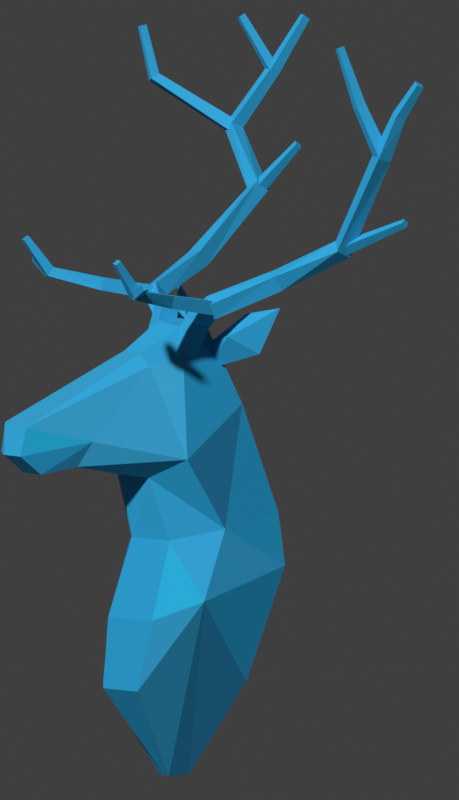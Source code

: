 # Source: reindeer.blend  (saved by Blender 5.3.31; exported with 4.5.12 LTS)
import bpy
from mathutils import Matrix  # noqa: F401  (used for matrix-valued properties, if any)

bpy.ops.wm.read_factory_settings(use_empty=True)
scene = bpy.context.scene
scene.name = 'Vaadin Reindeer'

# ---- materials (node trees are filled in below, after node groups)
mat_vaadin_24aae1_008 = bpy.data.materials.new('Vaadin 24AAE1.008')
mat_vaadin_24aae1_008.diffuse_color = (0.01764, 0.402, 0.7529, 1.0)
mat_vaadin_27a4d7_008 = bpy.data.materials.new('Vaadin 27A4D7.008')
mat_vaadin_27a4d7_008.diffuse_color = (0.02029, 0.3712, 0.6795, 1.0)
mat_vaadin_149bcf_008 = bpy.data.materials.new('Vaadin 149BCF.008')
mat_vaadin_149bcf_008.diffuse_color = (0.006995, 0.3278, 0.624, 1.0)
mat_vaadin_127cab_008 = bpy.data.materials.new('Vaadin 127CAB.008')
mat_vaadin_127cab_008.diffuse_color = (0.006049, 0.2016, 0.4072, 1.0)
mat_vaadin_10b7e8_008 = bpy.data.materials.new('Vaadin 10B7E8.008')
mat_vaadin_10b7e8_008.diffuse_color = (0.005182, 0.4735, 0.807, 1.0)
mat_vaadin_2ca5d6_008 = bpy.data.materials.new('Vaadin 2CA5D6.008')
mat_vaadin_2ca5d6_008.diffuse_color = (0.02519, 0.3763, 0.6724, 1.0)
mat_vaadin_24aae1 = bpy.data.materials.new('Vaadin 24AAE1')
mat_vaadin_24aae1.diffuse_color = (0.01764, 0.402, 0.7529, 1.0)

# ---- material node trees
mat_vaadin_24aae1_008.use_nodes = True; mat_vaadin_24aae1_008.node_tree.nodes.clear()
_N = mat_vaadin_24aae1_008.node_tree.nodes; _L = mat_vaadin_24aae1_008.node_tree.links
n0 = _N.new('ShaderNodeBsdfPrincipled'); n0.name = 'Principled BSDF'; n0.location = (-200, 100)
n0.inputs[0].default_value = (0.01764, 0.402, 0.7529, 1.0)
n0.inputs[2].default_value = 0.82
n0.inputs[10].default_value = 0.005
n1 = _N.new('ShaderNodeOutputMaterial'); n1.name = 'Material Output'; n1.location = (200, 100)
_L.new(n0.outputs[0], n1.inputs[0])
n1.is_active_output = True
mat_vaadin_27a4d7_008.use_nodes = True; mat_vaadin_27a4d7_008.node_tree.nodes.clear()
_N = mat_vaadin_27a4d7_008.node_tree.nodes; _L = mat_vaadin_27a4d7_008.node_tree.links
n0 = _N.new('ShaderNodeBsdfPrincipled'); n0.name = 'Principled BSDF'; n0.location = (-200, 100)
n0.inputs[0].default_value = (0.02029, 0.3712, 0.6795, 1.0)
n0.inputs[2].default_value = 0.82
n0.inputs[10].default_value = 0.005
n1 = _N.new('ShaderNodeOutputMaterial'); n1.name = 'Material Output'; n1.location = (200, 100)
_L.new(n0.outputs[0], n1.inputs[0])
n1.is_active_output = True
mat_vaadin_149bcf_008.use_nodes = True; mat_vaadin_149bcf_008.node_tree.nodes.clear()
_N = mat_vaadin_149bcf_008.node_tree.nodes; _L = mat_vaadin_149bcf_008.node_tree.links
n0 = _N.new('ShaderNodeBsdfPrincipled'); n0.name = 'Principled BSDF'; n0.location = (-200, 100)
n0.inputs[0].default_value = (0.006995, 0.3278, 0.624, 1.0)
n0.inputs[2].default_value = 0.82
n0.inputs[10].default_value = 0.005
n1 = _N.new('ShaderNodeOutputMaterial'); n1.name = 'Material Output'; n1.location = (200, 100)
_L.new(n0.outputs[0], n1.inputs[0])
n1.is_active_output = True
mat_vaadin_127cab_008.use_nodes = True; mat_vaadin_127cab_008.node_tree.nodes.clear()
_N = mat_vaadin_127cab_008.node_tree.nodes; _L = mat_vaadin_127cab_008.node_tree.links
n0 = _N.new('ShaderNodeBsdfPrincipled'); n0.name = 'Principled BSDF'; n0.location = (-200, 100)
n0.inputs[0].default_value = (0.006049, 0.2016, 0.4072, 1.0)
n0.inputs[2].default_value = 0.82
n0.inputs[10].default_value = 0.005
n1 = _N.new('ShaderNodeOutputMaterial'); n1.name = 'Material Output'; n1.location = (200, 100)
_L.new(n0.outputs[0], n1.inputs[0])
n1.is_active_output = True
mat_vaadin_10b7e8_008.use_nodes = True; mat_vaadin_10b7e8_008.node_tree.nodes.clear()
_N = mat_vaadin_10b7e8_008.node_tree.nodes; _L = mat_vaadin_10b7e8_008.node_tree.links
n0 = _N.new('ShaderNodeBsdfPrincipled'); n0.name = 'Principled BSDF'; n0.location = (-200, 100)
n0.inputs[0].default_value = (0.005182, 0.4735, 0.807, 1.0)
n0.inputs[2].default_value = 0.82
n0.inputs[10].default_value = 0.005
n1 = _N.new('ShaderNodeOutputMaterial'); n1.name = 'Material Output'; n1.location = (200, 100)
_L.new(n0.outputs[0], n1.inputs[0])
n1.is_active_output = True
mat_vaadin_2ca5d6_008.use_nodes = True; mat_vaadin_2ca5d6_008.node_tree.nodes.clear()
_N = mat_vaadin_2ca5d6_008.node_tree.nodes; _L = mat_vaadin_2ca5d6_008.node_tree.links
n0 = _N.new('ShaderNodeBsdfPrincipled'); n0.name = 'Principled BSDF'; n0.location = (-200, 100)
n0.inputs[0].default_value = (0.02519, 0.3763, 0.6724, 1.0)
n0.inputs[2].default_value = 0.82
n0.inputs[10].default_value = 0.005
n1 = _N.new('ShaderNodeOutputMaterial'); n1.name = 'Material Output'; n1.location = (200, 100)
_L.new(n0.outputs[0], n1.inputs[0])
n1.is_active_output = True
mat_vaadin_24aae1.use_nodes = True; mat_vaadin_24aae1.node_tree.nodes.clear()
_N = mat_vaadin_24aae1.node_tree.nodes; _L = mat_vaadin_24aae1.node_tree.links
n0 = _N.new('ShaderNodeBsdfPrincipled'); n0.name = 'Principled BSDF'; n0.location = (-200, 100)
n0.inputs[0].default_value = (0.01764, 0.402, 0.7529, 1.0)
n0.inputs[2].default_value = 0.82
n0.inputs[10].default_value = 0.005
n1 = _N.new('ShaderNodeOutputMaterial'); n1.name = 'Material Output'; n1.location = (200, 100)
_L.new(n0.outputs[0], n1.inputs[0])
n1.is_active_output = True

# ---- world
world_vaadin_dark_backdrop = bpy.data.worlds.new('Vaadin dark backdrop'); scene.world = world_vaadin_dark_backdrop
world_vaadin_dark_backdrop.use_nodes = True; world_vaadin_dark_backdrop.node_tree.nodes.clear()
_N = world_vaadin_dark_backdrop.node_tree.nodes; _L = world_vaadin_dark_backdrop.node_tree.links
n0 = _N.new('ShaderNodeBackground'); n0.name = 'Background'; n0.location = (-200, 100)
n0.inputs[0].default_value = (0.05, 0.05, 0.05, 1.0)
n1 = _N.new('ShaderNodeOutputWorld'); n1.name = 'World Output'; n1.location = (200, 100)
_L.new(n0.outputs[0], n1.inputs[0])
n1.is_active_output = True
world_vaadin_dark_backdrop.color = (0.0, 0.0, 0.0)

# ---- cameras
cam_artwork_fit_orthographic_003 = bpy.data.cameras.new('Artwork Fit Orthographic.003')
cam_artwork_fit_orthographic_003.type = 'ORTHO'
cam_artwork_fit_orthographic_003.ortho_scale = 11.9
cam_animation_overview_orthographic_v05 = bpy.data.cameras.new('Animation Overview Orthographic v05')
cam_animation_overview_orthographic_v05.type = 'ORTHO'
cam_animation_overview_orthographic_v05.ortho_scale = 13.2

# ---- meshes
me_v18_steeper_eye_facets_and_tapered_rear_crown = bpy.data.meshes.new('V18 steeper eye facets and tapered rear crown')
me_v18_steeper_eye_facets_and_tapered_rear_crown.from_pydata([(0.43, 0.45, 6.816), (0.2385, -0.5665, 6.415), (0.35, -2.5, 5.441), (0.32, -2.58, 5.003), (0.35, -2.25, 4.716), (0.46, -1.7, 4.816), (0.54, -0.5592, 4.591), (0.62, -0.2501, 3.64), (0.7, -0.582, 2.464), (0.58, -0.765, 1.4), (0.15, -0.032, 0.0336), (0.15, 0.3, 0.0336), (0.66, 1.005, 1.456), (0.87, 1.545, 3.192), (0.76, 1.487, 3.976), (0.6323, 0.95, 5.628), (0.91, -0.1, 4.879), (0.94, 0.5146, 3.808), (1.0, 0.134, 2.744), (0.57, -1.5, 5.191), (0.3892, -0.4639, 6.245), (-0.43, 0.45, 6.816), (-0.2385, -0.5665, 6.415), (-0.35, -2.5, 5.441), (-0.32, -2.58, 5.003), (-0.35, -2.25, 4.716), (-0.46, -1.7, 4.816), (-0.54, -0.5592, 4.591), (-0.62, -0.2501, 3.64), (-0.7, -0.582, 2.464), (-0.58, -0.765, 1.4), (-0.15, -0.032, 0.0336), (-0.15, 0.3, 0.0336), (-0.66, 1.005, 1.456), (-0.87, 1.545, 3.192), (-0.76, 1.487, 3.976), (-0.6323, 0.95, 5.628), (-0.91, -0.1, 4.879), (-0.94, 0.5146, 3.808), (-1.0, 0.134, 2.744), (-0.57, -1.5, 5.191), (-0.3892, -0.4639, 6.245), (0.0, 0.45, 6.816), (0.0, -2.7, 5.003), (0.0, -2.37, 4.716), (0.0, -1.82, 4.816), (0.0, -0.7579, 4.591), (0.0, -0.5706, 3.64), (0.0, -0.9616, 2.464), (0.0, -1.045, 1.4), (0.0, -0.032, 0.0336), (0.0, 0.3, 0.0336), (0.0, 1.105, 1.456), (0.0, 1.645, 3.192), (0.0, 1.593, 3.976), (0.0, 1.07, 5.628), (0.3939, 0.054, 6.802), (-0.3939, 0.054, 6.802), (0.562, 0.00332, 6.433), (-0.562, 0.00332, 6.433)], [], [(2, 3, 19), (3, 4, 19), (4, 5, 19), (5, 6, 16), (5, 16, 19), (19, 16, 20), (6, 7, 17), (6, 17, 16), (16, 17, 15), (15, 17, 14), (14, 17, 13), (7, 18, 17), (7, 8, 18), (8, 9, 18), (9, 10, 18), (10, 11, 18), (11, 12, 18), (12, 13, 18), (13, 17, 18), (40, 24, 23), (40, 25, 24), (40, 26, 25), (37, 27, 26), (40, 37, 26), (41, 37, 40), (38, 28, 27), (37, 38, 27), (36, 38, 37), (35, 38, 36), (34, 38, 35), (38, 39, 28), (39, 29, 28), (39, 30, 29), (39, 31, 30), (39, 32, 31), (39, 33, 32), (39, 34, 33), (39, 38, 34), (3, 44, 4), (3, 43, 44), (24, 44, 43), (24, 25, 44), (4, 45, 5), (4, 44, 45), (25, 45, 44), (25, 26, 45), (5, 46, 6), (5, 45, 46), (26, 46, 45), (26, 27, 46), (6, 47, 7), (6, 46, 47), (27, 47, 46), (27, 28, 47), (7, 48, 8), (7, 47, 48), (28, 48, 47), (28, 29, 48), (8, 49, 9), (8, 48, 49), (29, 49, 48), (29, 30, 49), (9, 50, 10), (9, 49, 50), (30, 50, 49), (30, 31, 50), (10, 51, 11), (10, 50, 51), (31, 51, 50), (31, 32, 51), (11, 52, 12), (11, 51, 52), (32, 52, 51), (32, 33, 52), (12, 53, 13), (12, 52, 53), (33, 53, 52), (33, 34, 53), (13, 54, 14), (13, 53, 54), (34, 54, 53), (34, 35, 54), (14, 55, 15), (14, 54, 55), (35, 55, 54), (35, 36, 55), (15, 42, 0), (15, 55, 42), (36, 42, 55), (36, 21, 42), (0, 56, 58), (59, 57, 21), (58, 20, 16), (37, 41, 59), (20, 2, 19), (40, 23, 41), (0, 42, 21, 57, 56), (56, 57, 22, 1), (56, 1, 20, 58), (57, 59, 41, 22), (1, 22, 23, 2), (1, 2, 20), (22, 41, 23), (2, 43, 3), (2, 23, 43), (23, 24, 43), (58, 16, 15, 0), (59, 21, 36, 37)])
me_v18_steeper_eye_facets_and_tapered_rear_crown.polygons.foreach_set('material_index', [4, 2, 3, 2, 5, 5, 0, 2, 3, 2, 2, 0, 4, 1, 1, 3, 3, 2, 1, 4, 2, 3, 2, 5, 5, 0, 2, 3, 2, 2, 0, 4, 1, 1, 3, 3, 2, 1, 0, 0, 0, 0, 0, 0, 0, 0, 0, 0, 0, 0, 0, 0, 0, 0, 2, 2, 2, 2, 2, 2, 2, 2, 2, 2, 2, 2, 2, 2, 2, 2, 2, 2, 2, 2, 2, 2, 2, 2, 0, 0, 0, 0, 0, 0, 0, 0, 0, 0, 0, 0, 0, 0, 5, 5, 5, 5, 0, 0, 2, 2, 5, 0, 0, 0, 0, 0, 2, 2])
me_v18_steeper_eye_facets_and_tapered_rear_crown.materials.append(mat_vaadin_24aae1_008)
me_v18_steeper_eye_facets_and_tapered_rear_crown.materials.append(mat_vaadin_27a4d7_008)
me_v18_steeper_eye_facets_and_tapered_rear_crown.materials.append(mat_vaadin_149bcf_008)
me_v18_steeper_eye_facets_and_tapered_rear_crown.materials.append(mat_vaadin_127cab_008)
me_v18_steeper_eye_facets_and_tapered_rear_crown.materials.append(mat_vaadin_10b7e8_008)
me_v18_steeper_eye_facets_and_tapered_rear_crown.materials.append(mat_vaadin_2ca5d6_008)
me_v18_steeper_eye_facets_and_tapered_rear_crown.update()
me_ear_l_013 = bpy.data.meshes.new('Ear.L.013')
me_ear_l_013.from_pydata([(-0.2, 0.51, 6.096), (-0.23, 0.5, 6.446), (-1.25, 0.93, 6.446), (-1.7, 1.05, 7.184), (-1.05, 0.81, 7.034), (-0.9, 0.58, 6.684), (-0.9, 1.05, 6.684)], [], [(6, 1, 0), (1, 5, 0), (5, 2, 0), (2, 6, 0), (2, 3, 6), (3, 4, 6), (4, 1, 6), (4, 5, 1), (4, 3, 5), (3, 2, 5)])
me_ear_l_013.materials.append(mat_vaadin_24aae1)
me_ear_l_013.update()
me_ear_r_013 = bpy.data.meshes.new('Ear.R.013')
me_ear_r_013.from_pydata([(0.2, 0.51, 6.096), (0.23, 0.5, 6.446), (1.25, 0.93, 6.446), (1.7, 1.05, 7.184), (1.05, 0.81, 7.034), (0.9, 0.58, 6.684), (0.9, 1.05, 6.684)], [], [(5, 1, 0), (1, 6, 0), (6, 2, 0), (2, 5, 0), (2, 3, 5), (3, 4, 5), (4, 1, 5), (4, 6, 1), (4, 3, 6), (3, 2, 6)])
me_ear_r_013.materials.append(mat_vaadin_24aae1)
me_ear_r_013.update()
me_antler_l_013 = bpy.data.meshes.new('Antler.L.013')
me_antler_l_013.from_pydata([(-0.1074, 0.1062, 6.031), (-2.956, 2.644, 9.31), (-1.413, -1.168, 7.562), (-0.4526, 0.06815, 5.936), (-2.997, 2.794, 10.94), (-1.483, 2.98, 9.099), (-3.091, 2.808, 10.91), (-2.956, 2.53, 9.158), (-1.569, 3.004, 9.136), (-3.091, 2.717, 10.86), (-2.997, 2.703, 10.89), (-1.467, -1.272, 7.41), (-1.569, 2.924, 9.189), (-3.545, 1.644, 10.04), (-1.483, 2.9, 9.152), (-0.4526, -0.2662, 6.069), (-0.1074, -0.2281, 6.164), (-3.68, 1.675, 9.985), (-3.68, 1.543, 9.914), (-1.832, -1.224, 7.709), (-3.545, 1.512, 9.972), (-0.4495, 0.4305, 6.975), (-3.788, 1.556, 10.75), (-1.868, -1.204, 7.625), (-3.884, 1.559, 10.72), (-1.039, -0.5274, 7.406), (-3.884, 1.46, 10.71), (-1.868, -1.296, 7.603), (-0.6705, 0.3834, 6.803), (-3.788, 1.457, 10.74), (-1.832, -1.316, 7.687), (-1.221, -0.47, 7.393), (-0.6705, 0.1095, 6.877), (-1.221, -0.5126, 7.206), (-0.4495, 0.1566, 7.049), (-1.039, -0.57, 7.219), (-0.855, 0.4431, 7.118), (-1.363, -1.192, 7.564), (-1.517, -1.155, 7.538), (-1.045, 0.3069, 6.983), (-1.517, -1.248, 7.408), (-1.363, -1.285, 7.434), (-0.855, 0.2531, 7.309), (-1.482, -1.544, 8.039), (-1.231, 1.303, 7.461), (-1.578, -1.537, 8.028), (-1.469, 1.222, 7.416), (-1.578, -1.616, 7.973), (-1.469, 1.097, 7.639), (-1.482, -1.623, 7.984), (-1.231, 1.178, 7.684), (-1.858, 2.635, 8.448), (-2.046, 2.555, 8.329), (-2.046, 2.359, 8.461), (-1.858, 2.44, 8.581), (-2.778, 2.659, 9.258), (-2.974, 2.63, 9.189), (-2.778, 2.465, 9.339), (-2.649, 3.193, 10.05), (-2.808, 3.202, 10.06), (-2.649, 3.061, 10.14), (-2.636, 3.694, 10.84), (-2.75, 3.696, 10.85), (-2.75, 3.601, 10.91), (-2.636, 3.599, 10.91), (-0.9187, 0.1144, 7.074), (-0.9169, 0.2087, 7.265), (-0.8604, 0.2279, 7.262), (-0.8725, 0.1409, 7.094), (-0.8739, 0.1294, 7.071), (-0.9079, 0.118, 7.074), (-0.8763, 0.2225, 7.263), (-1.077, 0.1913, 7.21), (-1.065, 0.2614, 7.255), (-1.045, 0.2422, 7.048), (-1.053, 0.2757, 7.041), (-1.053, 0.2747, 7.043), (-1.472, -1.259, 7.415), (-1.467, -1.253, 7.414), (-1.465, -1.261, 7.417), (-1.525, -1.214, 7.594), (-1.519, -1.17, 7.552), (-1.519, -1.172, 7.56), (-1.524, -1.201, 7.597), (-1.452, -1.28, 7.443), (-1.508, -1.265, 7.431), (-1.52, -1.267, 7.437), (-1.522, -1.279, 7.456), (-1.469, -1.166, 7.546), (-1.418, -1.166, 7.551), (-1.415, -1.179, 7.555), (-1.496, -1.146, 7.462), (-1.492, -1.144, 7.452), (-1.517, -1.22, 7.446), (-1.517, -1.163, 7.526), (-1.413, -1.183, 7.559), (-1.531, -1.305, 7.575), (-1.529, -1.299, 7.55), (-1.529, -1.279, 7.58), (-1.52, -1.263, 7.438), (-2.934, 2.433, 9.234), (-2.832, 2.457, 9.319), (-2.802, 2.441, 9.225), (-2.803, 2.442, 9.227), (-2.95, 2.527, 9.396), (-2.832, 2.519, 9.403), (-2.903, 2.504, 9.177), (-2.974, 2.545, 9.224), (-2.956, 2.563, 9.201), (-2.955, 2.644, 9.31), (-2.955, 2.643, 9.309), (-2.956, 2.64, 9.304), (-1.993, 2.615, 8.489), (-1.948, 2.638, 8.527), (-1.962, 2.638, 8.54), (-1.849, 2.458, 8.539), (-1.844, 2.452, 8.529), (-1.844, 2.459, 8.524), (-1.858, 2.602, 8.471), (-1.849, 2.589, 8.451), (-1.844, 2.583, 8.441), (-1.858, 2.472, 8.559), (-1.962, 2.515, 8.622), (-1.962, 2.526, 8.615), (-2.816, 3.05, 10.11), (-2.816, 3.052, 10.1), (-2.808, 3.128, 10.11), (-2.815, 3.059, 10.1), (-2.814, 3.046, 10.12), (-2.813, 3.046, 10.12), (-2.807, 3.045, 10.12), (-2.801, 3.144, 10.23), (-2.805, 3.196, 10.13), (-2.804, 3.19, 10.14), (-2.786, 3.138, 10.25), (-2.801, 3.138, 10.25), (-2.671, 3.045, 10.11), (-2.672, 3.047, 10.12), (-2.677, 3.063, 10.14), (-2.702, 3.138, 10.25)], [], [(16, 3, 0), (61, 63, 64), (0, 28, 21), (3, 32, 28), (16, 32, 15), (0, 34, 16), (28, 36, 21), (32, 39, 28), (70, 65, 32, 42, 66, 71, 67, 68, 69), (42, 34, 36), (36, 46, 44), (48, 46, 39), (73, 66, 42, 48, 72), (42, 36, 50), (51, 44, 52), (53, 52, 46), (50, 53, 48), (50, 44, 54), (113, 51, 52, 55, 114, 112), (56, 52, 53), (102, 100, 53, 57, 101, 103), (55, 57, 54), (59, 58, 55), (59, 56, 124, 125, 127, 126), (105, 101, 57, 130, 129, 128, 104), (57, 55, 60), (59, 61, 58), (133, 131, 62, 59, 126, 132), (63, 135, 134, 64), (60, 61, 64), (16, 15, 3), (61, 62, 63), (0, 3, 28), (3, 15, 32), (16, 34, 32), (0, 21, 34), (36, 28, 39), (74, 39, 32, 65), (42, 32, 34), (36, 34, 21), (46, 36, 39), (76, 72, 48, 39, 74, 75), (50, 48, 42), (36, 44, 50), (44, 46, 52), (46, 48, 53), (54, 53, 50), (121, 54, 44, 51, 118, 119, 120, 117, 116, 115), (55, 52, 56), (108, 107, 56, 53, 100, 106), (57, 53, 54), (123, 114, 55, 54, 121, 122), (118, 51, 113), (59, 55, 56), (111, 110, 109, 104, 128, 124, 56, 107), (130, 57, 60, 138, 137, 136), (60, 55, 58), (62, 61, 59), (62, 131, 135, 63), (138, 60, 64, 134, 139), (60, 58, 61), (45, 49, 43), (31, 25, 67, 71), (72, 76, 31, 73), (65, 70, 33, 75, 74), (69, 68, 25, 35), (31, 37, 25), (38, 31, 33), (78, 77, 40, 33, 41, 79), (35, 37, 41), (43, 37, 45), (45, 83, 80, 47), (81, 82, 38), (84, 79, 41, 47, 87), (86, 40, 77, 85), (49, 41, 37), (45, 47, 49), (73, 31, 71, 66), (75, 33, 31, 76), (69, 35, 33, 70), (25, 68, 67), (89, 90, 37, 31, 38, 88), (91, 94, 38, 33, 40, 93, 92), (33, 35, 41), (35, 25, 37), (82, 88, 38), (95, 83, 45, 37, 90), (97, 87, 47, 80, 98, 96), (99, 93, 40, 86), (94, 81, 38), (49, 47, 41), (43, 49, 37), (89, 2, 95, 90), (23, 30, 19), (89, 88, 82, 81, 94, 91, 19, 2), (23, 92, 93, 99), (11, 85, 77, 78), (87, 97, 27, 11, 84), (19, 30, 96, 98), (84, 11, 78, 79), (23, 27, 30), (92, 23, 19, 91), (86, 85, 11, 27, 23, 99), (30, 27, 97, 96), (83, 95, 2, 19, 98, 80), (1, 109, 110), (24, 29, 22), (104, 109, 1, 13, 105), (107, 108, 7, 17, 1, 111), (18, 7, 20), (13, 20, 102, 103), (13, 24, 22), (17, 26, 24), (20, 26, 18), (13, 29, 20), (108, 106, 7), (110, 111, 1), (24, 26, 29), (17, 13, 1), (17, 7, 18), (100, 102, 20, 7, 106), (101, 105, 13, 103), (13, 17, 24), (17, 18, 26), (20, 29, 26), (13, 22, 29), (8, 14, 5), (5, 120, 119, 8), (114, 123, 8, 112), (121, 115, 12, 122), (14, 116, 117, 5), (8, 12, 14), (113, 112, 8, 119, 118), (123, 122, 12, 8), (116, 14, 12, 115), (120, 5, 117), (6, 10, 4), (4, 139, 134, 135, 131, 133), (126, 127, 6, 132), (128, 129, 10, 9, 125, 124), (4, 10, 136, 137), (6, 9, 10), (132, 6, 4, 133), (6, 127, 125, 9), (130, 136, 10, 129), (138, 139, 4, 137)])
me_antler_l_013.materials.append(mat_vaadin_24aae1)
me_antler_l_013.update()
me_antler_r_006 = bpy.data.meshes.new('Antler.R.006')
me_antler_r_006.from_pydata([(0.4526, 0.06815, 5.936), (1.413, -1.168, 7.562), (0.1074, 0.1062, 6.031), (0.1074, -0.2281, 6.164), (0.4526, -0.2662, 6.069), (3.328, 2.338, 8.513), (3.272, 2.396, 8.565), (3.023, 1.816, 10.36), (2.877, 1.825, 10.33), (3.272, 2.332, 8.636), (1.467, -1.272, 7.41), (3.328, 2.274, 8.585), (2.877, 1.682, 10.28), (1.868, -1.204, 7.625), (3.023, 1.673, 10.31), (0.6705, 0.3834, 6.803), (2.849, 1.54, 11.22), (1.832, -1.224, 7.709), (2.751, 1.544, 11.2), (1.221, -0.47, 7.393), (2.751, 1.448, 11.17), (0.4495, 0.4305, 6.975), (1.832, -1.316, 7.687), (2.849, 1.444, 11.19), (1.868, -1.296, 7.603), (1.039, -0.5274, 7.406), (0.4495, 0.1566, 7.049), (1.039, -0.57, 7.219), (0.6705, 0.1095, 6.877), (1.221, -0.5126, 7.206), (1.517, -1.155, 7.538), (1.045, 0.3069, 6.983), (0.855, 0.4431, 7.118), (1.363, -1.192, 7.564), (1.363, -1.285, 7.434), (0.855, 0.2531, 7.309), (1.517, -1.248, 7.408), (1.453, 1.202, 7.401), (1.578, -1.537, 8.028), (1.247, 1.331, 7.48), (1.482, -1.544, 8.039), (1.482, -1.623, 7.984), (1.247, 1.198, 7.699), (1.453, 1.069, 7.62), (1.578, -1.616, 7.973), (2.389, 1.867, 7.975), (2.211, 1.933, 8.116), (2.211, 1.72, 8.216), (2.389, 1.653, 8.075), (3.245, 2.118, 9.502), (3.055, 2.136, 9.59), (3.245, 1.912, 9.543), (3.474, 2.246, 10.14), (3.326, 2.266, 10.2), (3.326, 2.115, 10.25), (3.474, 2.095, 10.2), (3.702, 2.435, 10.65), (3.598, 2.454, 10.69), (3.598, 2.35, 10.74), (3.702, 2.331, 10.69), (0.9187, 0.1144, 7.074), (1.045, 0.2422, 7.048), (1.077, 0.1917, 7.209), (1.053, 0.2758, 7.041), (1.053, 0.2748, 7.043), (0.8739, 0.1294, 7.071), (0.8725, 0.1409, 7.094), (0.8604, 0.2279, 7.262), (0.9169, 0.2087, 7.265), (0.9079, 0.118, 7.074), (0.8763, 0.2225, 7.263), (1.064, 0.2625, 7.255), (1.418, -1.166, 7.551), (1.469, -1.166, 7.546), (1.415, -1.179, 7.555), (1.492, -1.144, 7.452), (1.517, -1.22, 7.446), (1.517, -1.163, 7.526), (1.413, -1.183, 7.559), (1.519, -1.172, 7.56), (1.524, -1.201, 7.597), (1.531, -1.305, 7.575), (1.529, -1.299, 7.55), (1.522, -1.279, 7.456), (1.529, -1.279, 7.58), (1.52, -1.263, 7.438), (1.519, -1.17, 7.552), (1.52, -1.267, 7.437), (1.525, -1.214, 7.594), (1.467, -1.253, 7.414), (1.472, -1.259, 7.415), (1.465, -1.261, 7.417), (1.452, -1.28, 7.443), (1.508, -1.265, 7.431), (3.038, 1.926, 9.602), (3.043, 1.922, 9.575), (3.168, 1.92, 9.579), (3.055, 1.921, 9.576), (3.138, 2.033, 9.806), (3.057, 2.113, 9.599), (3.055, 2.115, 9.594), (3.163, 2.004, 9.88), (3.183, 1.98, 9.804), (3.165, 2.004, 9.88), (3.038, 1.93, 9.602), (3.054, 2.115, 9.592), (3.237, 1.921, 9.575), (3.234, 1.923, 9.584), (2.288, 1.915, 8.095), (2.293, 1.914, 8.095), (2.294, 1.915, 8.101), (2.555, 1.925, 8.309), (2.574, 1.921, 8.305), (2.442, 1.883, 8.07), (2.522, 1.933, 8.316), (2.402, 1.828, 8.019), (2.404, 1.825, 8.024), (2.462, 1.757, 8.168)], [], [(3, 0, 4), (56, 58, 59), (2, 15, 0), (2, 26, 21), (3, 28, 26), (0, 28, 4), (32, 31, 15), (21, 26, 32), (26, 28, 35), (60, 28, 31, 61), (32, 37, 31), (32, 42, 39), (42, 35, 43), (63, 61, 31, 43, 62, 64), (46, 45, 37), (39, 47, 46), (43, 47, 42), (37, 48, 43), (109, 113, 45, 46, 49, 112, 111, 114, 110, 108), (47, 50, 46), (96, 97, 95, 94, 47, 51), (51, 48, 49), (50, 52, 49), (99, 98, 53, 50, 100), (103, 102, 55, 54, 101), (51, 52, 55), (52, 57, 56), (53, 58, 57), (55, 58, 54), (52, 59, 55), (3, 2, 0), (56, 57, 58), (2, 21, 15), (2, 3, 26), (3, 4, 28), (0, 15, 28), (15, 21, 32), (26, 35, 32), (67, 70, 68, 35, 28, 60, 69, 65, 66), (28, 15, 31), (32, 39, 37), (35, 42, 32), (71, 62, 43, 35, 68), (43, 31, 37), (37, 39, 46), (39, 42, 47), (47, 43, 48), (37, 45, 48), (50, 49, 46), (105, 100, 50, 47, 94, 104), (47, 48, 51), (112, 49, 48, 45, 113, 115, 116, 117), (50, 53, 52), (53, 98, 101, 54), (106, 96, 51, 55, 102, 107), (51, 49, 52), (52, 53, 57), (53, 54, 58), (55, 59, 58), (52, 56, 59), (40, 44, 38), (68, 70, 19, 71), (25, 67, 66), (69, 29, 27, 65), (19, 29, 63, 64), (72, 73, 30, 19, 33, 74), (27, 33, 25), (29, 34, 27), (75, 76, 36, 29, 30, 77), (78, 74, 33, 38, 80), (30, 73, 79), (40, 33, 41), (41, 34, 44), (77, 30, 86), (36, 76, 85, 87), (84, 88, 44, 83, 82, 81), (40, 41, 44), (25, 19, 70, 67), (25, 66, 65, 27), (61, 63, 29, 69, 60), (19, 64, 62, 71), (19, 25, 33), (27, 34, 33), (89, 91, 34, 29, 36, 90), (30, 29, 19), (40, 38, 33), (41, 33, 34), (36, 87, 93, 90), (92, 83, 44, 34, 91), (86, 30, 79), (38, 44, 88, 80), (89, 10, 92, 91), (13, 22, 24), (79, 73, 72, 1, 13, 75, 77, 86), (80, 88, 84, 17, 1, 78), (24, 22, 81, 82), (87, 85, 13, 24, 10, 93), (78, 1, 72, 74), (13, 17, 22), (17, 13, 1), (81, 22, 17, 84), (83, 92, 10, 24, 82), (76, 75, 13, 85), (90, 93, 10, 89), (16, 20, 23), (101, 98, 99, 7, 103), (8, 105, 104), (95, 97, 14, 12), (7, 14, 106, 107), (7, 18, 16), (8, 20, 18), (14, 20, 12), (7, 23, 14), (16, 18, 20), (105, 8, 7, 99, 100), (95, 12, 8, 104, 94), (96, 106, 14, 97), (102, 103, 7, 107), (7, 8, 18), (8, 12, 20), (14, 23, 20), (7, 16, 23), (5, 9, 11), (113, 109, 5, 115), (110, 9, 6, 108), (9, 114, 111, 11), (116, 11, 117), (5, 6, 9), (109, 108, 6, 5), (114, 9, 110), (11, 111, 112, 117), (115, 5, 11, 116)])
me_antler_r_006.materials.append(mat_vaadin_24aae1)
me_antler_r_006.update()
arm_vaadinskeleton = bpy.data.armatures.new('VaadinSkeleton')  # bones are not reproduced

# ---- objects
ob_reindeer_headneck = bpy.data.objects.new('Reindeer.HeadNeck', me_v18_steeper_eye_facets_and_tapered_rear_crown)
ob_reindeer_ear_l = bpy.data.objects.new('Reindeer.Ear.L', me_ear_l_013)
ob_reindeer_ear_r = bpy.data.objects.new('Reindeer.Ear.R', me_ear_r_013)
ob_reindeer_antler_l = bpy.data.objects.new('Reindeer.Antler.L', me_antler_l_013)
ob_reindeer_antler_r = bpy.data.objects.new('Reindeer.Antler.R', me_antler_r_006)
ob_reindeer_rig = bpy.data.objects.new('Reindeer.Rig', arm_vaadinskeleton)
ob_camera_logo = bpy.data.objects.new('Camera.Logo', cam_artwork_fit_orthographic_003)
ob_camera_overview = bpy.data.objects.new('Camera.Overview', cam_animation_overview_orthographic_v05)

# ---- transforms, parenting, visibility, modifiers, constraints
ob_reindeer_headneck.parent = ob_reindeer_rig
ob_reindeer_headneck.location = (0.0, 0.0, 0.0)
_vg = ob_reindeer_headneck.vertex_groups.new(name='Head')
for _i, _w in zip([0, 1, 2, 3, 4, 5, 6, 7, 8, 9, 10, 11, 12, 13, 14, 15, 16, 17, 18, 19, 20, 21, 22, 23, 24, 25, 26, 27, 28, 29, 30, 31, 32, 33, 34, 35, 36, 37, 38, 39, 40, 41, 42, 43, 44, 45, 46, 47, 48, 49, 50, 51, 52, 53, 54, 55, 56, 57, 58, 59], [1.0, 1.0, 1.0, 1.0, 0.9778, 1.0, 0.9037, 0.1111, 0.0, 0.0, 0.0, 0.0, 0.0, 0.0, 0.3333, 1.0, 1.0, 0.2222, 0.0, 1.0, 1.0, 1.0, 1.0, 1.0, 1.0, 0.9778, 1.0, 0.9037, 0.1111, 0.0, 0.0, 0.0, 0.0, 0.0, 0.0, 0.3333, 1.0, 1.0, 0.2222, 0.0, 1.0, 1.0, 1.0, 1.0, 0.9778, 1.0, 0.9037, 0.1111, 0.0, 0.0, 0.0, 0.0, 0.0, 0.0, 0.3333, 1.0, 1.0, 1.0, 1.0, 1.0]): _vg.add([_i], _w, 'REPLACE')
_vg = ob_reindeer_headneck.vertex_groups.new(name='Chest')
for _i, _w in zip([0, 1, 2, 3, 4, 5, 6, 7, 8, 9, 10, 11, 12, 13, 14, 15, 16, 17, 18, 19, 20, 21, 22, 23, 24, 25, 26, 27, 28, 29, 30, 31, 32, 33, 34, 35, 36, 37, 38, 39, 40, 41, 42, 43, 44, 45, 46, 47, 48, 49, 50, 51, 52, 53, 54, 55], [0.0, 0.0, 0.0, 0.0, 0.02222, 0.0, 0.0963, 0.8889, 1.0, 1.0, 1.0, 1.0, 1.0, 1.0, 0.6667, 0.0, 0.0, 0.7778, 1.0, 0.0, 0.0, 0.0, 0.0, 0.0, 0.0, 0.02222, 0.0, 0.0963, 0.8889, 1.0, 1.0, 1.0, 1.0, 1.0, 1.0, 0.6667, 0.0, 0.0, 0.7778, 1.0, 0.0, 0.0, 0.0, 0.0, 0.02222, 0.0, 0.0963, 0.8889, 1.0, 1.0, 1.0, 1.0, 1.0, 1.0, 0.6667, 0.0]): _vg.add([_i], _w, 'REPLACE')
_m = ob_reindeer_headneck.modifiers.new('Head neck deformation', 'ARMATURE')
_m.object = ob_reindeer_rig
ob_reindeer_ear_l.parent = ob_reindeer_rig
ob_reindeer_ear_l.location = (0.0, 0.0, 0.0)
_vg = ob_reindeer_ear_l.vertex_groups.new(name='Head')
_vg.add([0, 1, 2, 3, 4, 5, 6], 1.0, 'REPLACE')
_m = ob_reindeer_ear_l.modifiers.new('Follow Head', 'ARMATURE')
_m.object = ob_reindeer_rig
ob_reindeer_ear_r.parent = ob_reindeer_rig
ob_reindeer_ear_r.location = (0.0, 0.0, 0.0)
_vg = ob_reindeer_ear_r.vertex_groups.new(name='Head')
_vg.add([0, 1, 2, 3, 4, 5, 6], 1.0, 'REPLACE')
_m = ob_reindeer_ear_r.modifiers.new('Follow Head', 'ARMATURE')
_m.object = ob_reindeer_rig
ob_reindeer_antler_l.parent = ob_reindeer_rig
ob_reindeer_antler_l.location = (0.0, 0.0, 0.0)
_vg = ob_reindeer_antler_l.vertex_groups.new(name='Head')
_vg.add([0, 1, 2, 3, 4, 5, 6, 7, 8, 9, 10, 11, 12, 13, 14, 15, 16, 17, 18, 19, 20, 21, 22, 23, 24, 25, 26, 27, 28, 29, 30, 31, 32, 33, 34, 35, 36, 37, 38, 39, 40, 41, 42, 43, 44, 45, 46, 47, 48, 49, 50, 51, 52, 53, 54, 55, 56, 57, 58, 59, 60, 61, 62, 63, 64, 65, 66, 67, 68, 69, 70, 71, 72, 73, 74, 75, 76, 77, 78, 79, 80, 81, 82, 83, 84, 85, 86, 87, 88, 89, 90, 91, 92, 93, 94, 95, 96, 97, 98, 99, 100, 101, 102, 103, 104, 105, 106, 107, 108, 109, 110, 111, 112, 113, 114, 115, 116, 117, 118, 119, 120, 121, 122, 123, 124, 125, 126, 127, 128, 129, 130, 131, 132, 133, 134, 135, 136, 137, 138, 139], 1.0, 'REPLACE')
_m = ob_reindeer_antler_l.modifiers.new('Follow Head', 'ARMATURE')
_m.object = ob_reindeer_rig
ob_reindeer_antler_r.parent = ob_reindeer_rig
ob_reindeer_antler_r.location = (0.0, 0.0, 0.0)
_vg = ob_reindeer_antler_r.vertex_groups.new(name='Head')
_vg.add([0, 1, 2, 3, 4, 5, 6, 7, 8, 9, 10, 11, 12, 13, 14, 15, 16, 17, 18, 19, 20, 21, 22, 23, 24, 25, 26, 27, 28, 29, 30, 31, 32, 33, 34, 35, 36, 37, 38, 39, 40, 41, 42, 43, 44, 45, 46, 47, 48, 49, 50, 51, 52, 53, 54, 55, 56, 57, 58, 59, 60, 61, 62, 63, 64, 65, 66, 67, 68, 69, 70, 71, 72, 73, 74, 75, 76, 77, 78, 79, 80, 81, 82, 83, 84, 85, 86, 87, 88, 89, 90, 91, 92, 93, 94, 95, 96, 97, 98, 99, 100, 101, 102, 103, 104, 105, 106, 107, 108, 109, 110, 111, 112, 113, 114, 115, 116, 117], 1.0, 'REPLACE')
_m = ob_reindeer_antler_r.modifiers.new('Follow Head', 'ARMATURE')
_m.object = ob_reindeer_rig
ob_reindeer_rig.location = (0.0, 0.0, 0.0)
ob_camera_logo.location = (12.27, -5.039, 7.443)
ob_camera_logo.rotation_euler = (1.437, 9.826e-08, 1.11)
ob_camera_overview.location = (12.27, -5.039, 7.443)
ob_camera_overview.rotation_euler = (1.437, 9.826e-08, 1.11)

# ---- collection membership
scene.collection.objects.link(ob_reindeer_headneck)
scene.collection.objects.link(ob_reindeer_ear_l)
scene.collection.objects.link(ob_reindeer_ear_r)
scene.collection.objects.link(ob_reindeer_antler_l)
scene.collection.objects.link(ob_reindeer_antler_r)
scene.collection.objects.link(ob_reindeer_rig)
scene.collection.objects.link(ob_camera_logo)
scene.collection.objects.link(ob_camera_overview)

# ---- scene / render settings (as saved in the file)
scene.camera = ob_camera_logo
scene.frame_start = 1; scene.frame_end = 121; scene.frame_set(1)
scene.render.engine = 'BLENDER_WORKBENCH'
scene.render.image_settings.exr_codec = 'NONE'
scene.render.resolution_x = 574
scene.render.resolution_y = 1000
scene.render.fps = 30
scene.render.border_min_x = 0.22
scene.render.border_min_y = 0.42
scene.render.border_max_x = 0.72
scene.render.border_max_y = 0.72
scene.render.use_bake_clear = False
scene.render.bake_margin = 0
scene.render.bake_bias = 0.0
scene.render.bake_samples = 0
scene.render.simplify_subdivision_render = 0
scene.render.simplify_child_particles_render = 0.0
scene.render.compositor_device = 'GPU'
scene.eevee.use_volume_custom_range = False
scene.eevee.gtao_distance = 0.0
scene.eevee.use_fast_gi = False
scene.eevee.fast_gi_thickness_near = 0.1
scene.eevee.fast_gi_thickness_far = 0.0
scene.eevee.ray_tracing_options.screen_trace_thickness = 0.1
scene.view_settings.view_transform = 'Standard'
scene.view_settings.white_balance_tint = 10.0
scene.view_settings.white_balance_whitepoint = (0.9991, 1.0, 0.9988)
bpy.context.view_layer.update()

# ---- added for rendering (the .blend has no usable light): sun
light_auto_sun = bpy.data.lights.new('AutoSun', 'SUN')
light_auto_sun.energy = 3.0
light_auto_sun.angle = 0.0523599
ob_auto_sun = bpy.data.objects.new('AutoSun', light_auto_sun)
scene.collection.objects.link(ob_auto_sun)
ob_auto_sun.rotation_euler = (0.872665, 0.174533, 0.523599)
bpy.context.view_layer.update()
